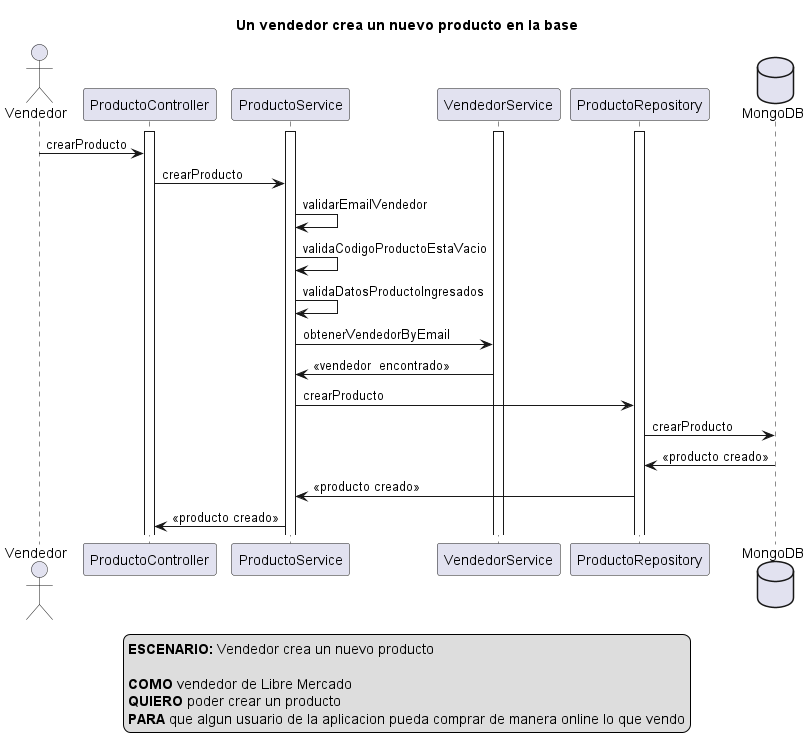

The diagram above was rendered by PlantUML. Its source (embedded in the PNG):
@startuml
actor Vendedor
activate ProductoController
activate ProductoService
activate VendedorService
activate ProductoRepository
database MongoDB

title Un vendedor crea un nuevo producto en la base

Vendedor -> ProductoController: crearProducto

ProductoController -> ProductoService: crearProducto

ProductoService -> ProductoService: validarEmailVendedor

ProductoService -> ProductoService: validaCodigoProductoEstaVacio

ProductoService -> ProductoService: validaDatosProductoIngresados

ProductoService -> VendedorService: obtenerVendedorByEmail

VendedorService -> ProductoService: <<vendedor  encontrado>>

ProductoService -> ProductoRepository: crearProducto

ProductoRepository -> MongoDB: crearProducto

MongoDB -> ProductoRepository: <<producto creado>>

ProductoRepository -> ProductoService: <<producto creado>>

ProductoService -> ProductoController: <<producto creado>>


legend
<b>ESCENARIO:</b> Vendedor crea un nuevo producto

<b>COMO</b> vendedor de Libre Mercado 
<b>QUIERO</b> poder crear un producto
<b>PARA</b> que algun usuario de la aplicacion pueda comprar de manera online lo que vendo
end legend

@enduml